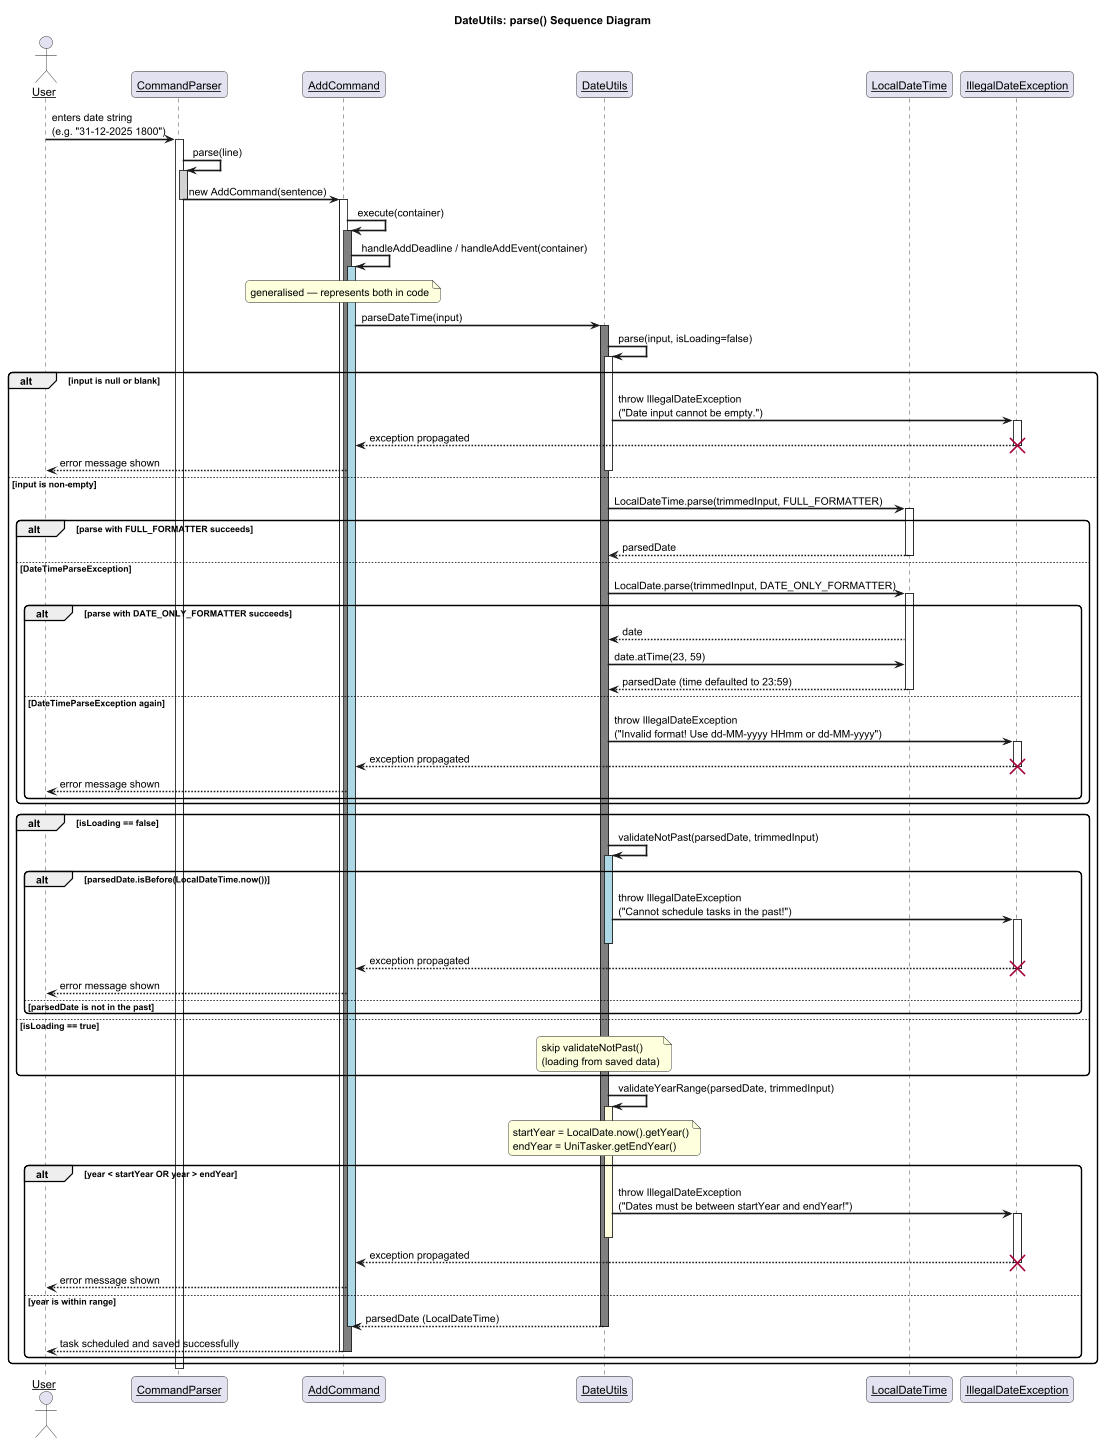

The diagram above was rendered by PlantUML. Its source (embedded in the PNG):
@startuml DateUtilsSequenceDiagram

skinparam sequenceArrowThickness 2
skinparam roundcorner 10
skinparam sequenceParticipant underline

title DateUtils: parse() Sequence Diagram

actor User
participant "CommandParser" as CP
participant "AddCommand" as AC
participant "DateUtils" as DU
participant "LocalDateTime" as LDT
participant "IllegalDateException" as IDE

User -> CP : enters date string\n(e.g. "31-12-2025 1800")
activate CP

CP -> CP : parse(line)
activate CP #lightgray
CP -> AC : new AddCommand(sentence)
deactivate CP

activate AC
AC -> AC : execute(container)
activate AC #gray

AC -> AC : handleAddDeadline / handleAddEvent(container)
activate AC #lightblue
note over AC : generalised — represents both in code

AC -> DU : parseDateTime(input)
activate DU #gray

DU -> DU : parse(input, isLoading=false)
activate DU #white

alt input is null or blank
    DU -> IDE : throw IllegalDateException\n("Date input cannot be empty.")
    activate IDE
    IDE --> AC : exception propagated
    destroy IDE
    AC --> User : error message shown

else input is non-empty
    deactivate DU
    DU -> LDT : LocalDateTime.parse(trimmedInput, FULL_FORMATTER)
    activate LDT

    alt parse with FULL_FORMATTER succeeds
        LDT --> DU : parsedDate
        deactivate LDT

    else DateTimeParseException
        deactivate LDT
        DU -> LDT : LocalDate.parse(trimmedInput, DATE_ONLY_FORMATTER)
        activate LDT

        alt parse with DATE_ONLY_FORMATTER succeeds
            LDT --> DU : date
            DU -> LDT : date.atTime(23, 59)
            LDT --> DU : parsedDate (time defaulted to 23:59)
            deactivate LDT

        else DateTimeParseException again
            deactivate LDT
            DU -> IDE : throw IllegalDateException\n("Invalid format! Use dd-MM-yyyy HHmm or dd-MM-yyyy")
            activate IDE
            IDE --> AC : exception propagated
            destroy IDE
            AC --> User : error message shown
        end
    end

    alt isLoading == false
        DU -> DU : validateNotPast(parsedDate, trimmedInput)
        activate DU #lightblue

        alt parsedDate.isBefore(LocalDateTime.now())
            DU -> IDE : throw IllegalDateException\n("Cannot schedule tasks in the past!")
            activate IDE
            deactivate DU
            IDE --> AC : exception propagated
            destroy IDE
            AC --> User : error message shown
        else parsedDate is not in the past
        end

    else isLoading == true
        note over DU : skip validateNotPast()\n(loading from saved data)
    end

    DU -> DU : validateYearRange(parsedDate, trimmedInput)
    activate DU #lightyellow
    note over DU : startYear = LocalDate.now().getYear()\nendYear = UniTasker.getEndYear()

    alt year < startYear OR year > endYear
        DU -> IDE : throw IllegalDateException\n("Dates must be between startYear and endYear!")
        activate IDE
        deactivate DU
        IDE --> AC : exception propagated
        destroy IDE
        AC --> User : error message shown

    else year is within range
        DU --> AC : parsedDate (LocalDateTime)
        deactivate DU
        deactivate AC
        AC --> User : task scheduled and saved successfully
        deactivate AC
        deactivate AC
    end
end

deactivate CP

@enduml